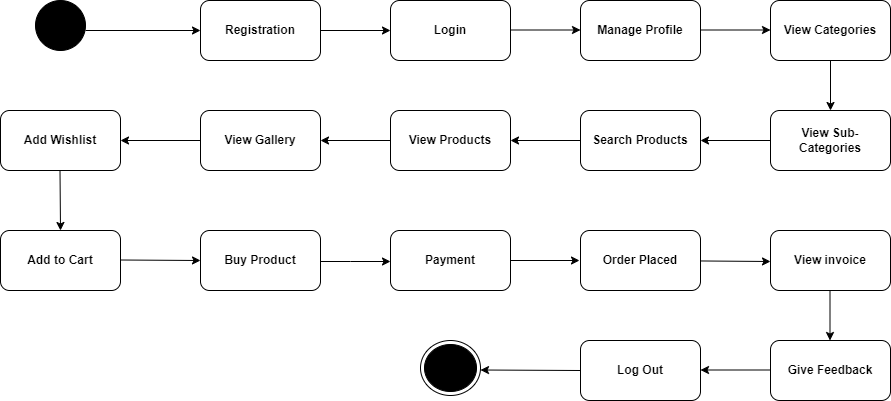

The diagram above was exported from draw.io. Its source (the exported page's mxGraphModel, read from the mxfile embedded in the PNG):
<mxGraphModel dx="1120" dy="478" grid="1" gridSize="10" guides="1" tooltips="1" connect="1" arrows="1" fold="1" page="1" pageScale="1" pageWidth="827" pageHeight="1169" math="0" shadow="0">
  <root>
    <mxCell id="0" />
    <mxCell id="1" parent="0" />
    <mxCell id="ZtkhBiDphjGXcpNsuUnp-1" value="&lt;b&gt;Registration&lt;/b&gt;" style="rounded=1;whiteSpace=wrap;html=1;" parent="1" vertex="1">
      <mxGeometry x="240" y="50" width="120" height="60" as="geometry" />
    </mxCell>
    <mxCell id="ZtkhBiDphjGXcpNsuUnp-2" value="&lt;b&gt;Login&lt;/b&gt;" style="rounded=1;whiteSpace=wrap;html=1;" parent="1" vertex="1">
      <mxGeometry x="430" y="50" width="120" height="60" as="geometry" />
    </mxCell>
    <mxCell id="ZtkhBiDphjGXcpNsuUnp-3" value="&lt;b&gt;Manage Profile&lt;/b&gt;" style="rounded=1;whiteSpace=wrap;html=1;" parent="1" vertex="1">
      <mxGeometry x="620" y="50" width="120" height="60" as="geometry" />
    </mxCell>
    <mxCell id="ZtkhBiDphjGXcpNsuUnp-4" value="&lt;b&gt;View Categories&lt;/b&gt;" style="rounded=1;whiteSpace=wrap;html=1;" parent="1" vertex="1">
      <mxGeometry x="810" y="50" width="120" height="60" as="geometry" />
    </mxCell>
    <mxCell id="ZtkhBiDphjGXcpNsuUnp-5" value="&lt;b&gt;Add Wishlist&lt;/b&gt;" style="rounded=1;whiteSpace=wrap;html=1;" parent="1" vertex="1">
      <mxGeometry x="40" y="160" width="120" height="60" as="geometry" />
    </mxCell>
    <mxCell id="ZtkhBiDphjGXcpNsuUnp-6" value="&lt;b&gt;View Gallery&lt;/b&gt;" style="rounded=1;whiteSpace=wrap;html=1;" parent="1" vertex="1">
      <mxGeometry x="240" y="160" width="120" height="60" as="geometry" />
    </mxCell>
    <mxCell id="ZtkhBiDphjGXcpNsuUnp-7" value="&lt;b&gt;View Products&lt;/b&gt;" style="rounded=1;whiteSpace=wrap;html=1;" parent="1" vertex="1">
      <mxGeometry x="430" y="160" width="120" height="60" as="geometry" />
    </mxCell>
    <mxCell id="ZtkhBiDphjGXcpNsuUnp-8" value="&lt;b&gt;Search Products&lt;/b&gt;" style="rounded=1;whiteSpace=wrap;html=1;" parent="1" vertex="1">
      <mxGeometry x="620" y="160" width="120" height="60" as="geometry" />
    </mxCell>
    <mxCell id="ZtkhBiDphjGXcpNsuUnp-9" value="&lt;b&gt;View Sub-Categories&lt;/b&gt;" style="rounded=1;whiteSpace=wrap;html=1;" parent="1" vertex="1">
      <mxGeometry x="810" y="160" width="120" height="60" as="geometry" />
    </mxCell>
    <mxCell id="ZtkhBiDphjGXcpNsuUnp-10" value="" style="ellipse;fillColor=strokeColor;html=1;" parent="1" vertex="1">
      <mxGeometry x="75" y="50" width="50" height="50" as="geometry" />
    </mxCell>
    <mxCell id="ZtkhBiDphjGXcpNsuUnp-11" value="&lt;b&gt;Add to Cart&lt;/b&gt;" style="rounded=1;whiteSpace=wrap;html=1;" parent="1" vertex="1">
      <mxGeometry x="40" y="280" width="120" height="60" as="geometry" />
    </mxCell>
    <mxCell id="ZtkhBiDphjGXcpNsuUnp-12" value="&lt;b&gt;Buy Product&lt;/b&gt;" style="rounded=1;whiteSpace=wrap;html=1;" parent="1" vertex="1">
      <mxGeometry x="240" y="280" width="120" height="60" as="geometry" />
    </mxCell>
    <mxCell id="ZtkhBiDphjGXcpNsuUnp-13" value="&lt;b&gt;Payment&lt;/b&gt;" style="rounded=1;whiteSpace=wrap;html=1;" parent="1" vertex="1">
      <mxGeometry x="430" y="280" width="120" height="60" as="geometry" />
    </mxCell>
    <mxCell id="ZtkhBiDphjGXcpNsuUnp-14" value="&lt;b&gt;Order Placed&lt;/b&gt;" style="rounded=1;whiteSpace=wrap;html=1;" parent="1" vertex="1">
      <mxGeometry x="620" y="280" width="120" height="60" as="geometry" />
    </mxCell>
    <mxCell id="ZtkhBiDphjGXcpNsuUnp-15" value="&lt;b&gt;View invoice&lt;/b&gt;" style="rounded=1;whiteSpace=wrap;html=1;" parent="1" vertex="1">
      <mxGeometry x="810" y="280" width="120" height="60" as="geometry" />
    </mxCell>
    <mxCell id="ZtkhBiDphjGXcpNsuUnp-16" value="&lt;b&gt;Give Feedback&lt;/b&gt;" style="rounded=1;whiteSpace=wrap;html=1;" parent="1" vertex="1">
      <mxGeometry x="810" y="390" width="120" height="60" as="geometry" />
    </mxCell>
    <mxCell id="ZtkhBiDphjGXcpNsuUnp-17" value="&lt;b&gt;Log Out&lt;/b&gt;" style="rounded=1;whiteSpace=wrap;html=1;" parent="1" vertex="1">
      <mxGeometry x="620" y="390" width="120" height="60" as="geometry" />
    </mxCell>
    <mxCell id="ZtkhBiDphjGXcpNsuUnp-18" value="" style="ellipse;html=1;shape=endState;fillColor=strokeColor;" parent="1" vertex="1">
      <mxGeometry x="460" y="390" width="60" height="55" as="geometry" />
    </mxCell>
    <mxCell id="ZtkhBiDphjGXcpNsuUnp-20" value="" style="endArrow=classic;html=1;rounded=0;entryX=0;entryY=0.5;entryDx=0;entryDy=0;" parent="1" edge="1">
      <mxGeometry width="50" height="50" relative="1" as="geometry">
        <mxPoint x="360" y="311" as="sourcePoint" />
        <mxPoint x="430" y="311" as="targetPoint" />
        <Array as="points">
          <mxPoint x="390" y="311" />
        </Array>
      </mxGeometry>
    </mxCell>
    <mxCell id="ZtkhBiDphjGXcpNsuUnp-23" value="" style="endArrow=classic;html=1;rounded=0;entryX=0;entryY=0.5;entryDx=0;entryDy=0;" parent="1" target="ZtkhBiDphjGXcpNsuUnp-1" edge="1">
      <mxGeometry width="50" height="50" relative="1" as="geometry">
        <mxPoint x="125" y="80" as="sourcePoint" />
        <mxPoint x="175" y="30" as="targetPoint" />
      </mxGeometry>
    </mxCell>
    <mxCell id="ZtkhBiDphjGXcpNsuUnp-24" value="" style="endArrow=classic;html=1;rounded=0;entryX=0;entryY=0.5;entryDx=0;entryDy=0;" parent="1" target="ZtkhBiDphjGXcpNsuUnp-2" edge="1">
      <mxGeometry width="50" height="50" relative="1" as="geometry">
        <mxPoint x="360" y="80" as="sourcePoint" />
        <mxPoint x="410" y="30" as="targetPoint" />
      </mxGeometry>
    </mxCell>
    <mxCell id="ZtkhBiDphjGXcpNsuUnp-25" value="" style="endArrow=classic;html=1;rounded=0;entryX=0;entryY=0.5;entryDx=0;entryDy=0;" parent="1" edge="1">
      <mxGeometry width="50" height="50" relative="1" as="geometry">
        <mxPoint x="550" y="79.5" as="sourcePoint" />
        <mxPoint x="620" y="79.5" as="targetPoint" />
      </mxGeometry>
    </mxCell>
    <mxCell id="ZtkhBiDphjGXcpNsuUnp-26" value="" style="endArrow=classic;html=1;rounded=0;entryX=0;entryY=0.5;entryDx=0;entryDy=0;" parent="1" edge="1">
      <mxGeometry width="50" height="50" relative="1" as="geometry">
        <mxPoint x="740" y="79.5" as="sourcePoint" />
        <mxPoint x="810" y="79.5" as="targetPoint" />
      </mxGeometry>
    </mxCell>
    <mxCell id="ZtkhBiDphjGXcpNsuUnp-29" value="" style="endArrow=classic;html=1;rounded=0;entryX=0.5;entryY=0;entryDx=0;entryDy=0;" parent="1" source="ZtkhBiDphjGXcpNsuUnp-4" target="ZtkhBiDphjGXcpNsuUnp-9" edge="1">
      <mxGeometry width="50" height="50" relative="1" as="geometry">
        <mxPoint x="800" y="170" as="sourcePoint" />
        <mxPoint x="850" y="120" as="targetPoint" />
      </mxGeometry>
    </mxCell>
    <mxCell id="ZtkhBiDphjGXcpNsuUnp-30" value="" style="endArrow=classic;html=1;rounded=0;entryX=1;entryY=0.5;entryDx=0;entryDy=0;exitX=0;exitY=0.5;exitDx=0;exitDy=0;" parent="1" source="ZtkhBiDphjGXcpNsuUnp-9" target="ZtkhBiDphjGXcpNsuUnp-8" edge="1">
      <mxGeometry width="50" height="50" relative="1" as="geometry">
        <mxPoint x="770" y="200" as="sourcePoint" />
        <mxPoint x="840" y="200" as="targetPoint" />
      </mxGeometry>
    </mxCell>
    <mxCell id="ZtkhBiDphjGXcpNsuUnp-31" value="" style="endArrow=classic;html=1;rounded=0;entryX=1;entryY=0.5;entryDx=0;entryDy=0;exitX=0;exitY=0.5;exitDx=0;exitDy=0;" parent="1" edge="1">
      <mxGeometry width="50" height="50" relative="1" as="geometry">
        <mxPoint x="620" y="190" as="sourcePoint" />
        <mxPoint x="550" y="190" as="targetPoint" />
      </mxGeometry>
    </mxCell>
    <mxCell id="ZtkhBiDphjGXcpNsuUnp-32" value="" style="endArrow=classic;html=1;rounded=0;entryX=1;entryY=0.5;entryDx=0;entryDy=0;exitX=0;exitY=0.5;exitDx=0;exitDy=0;" parent="1" edge="1">
      <mxGeometry width="50" height="50" relative="1" as="geometry">
        <mxPoint x="430" y="190" as="sourcePoint" />
        <mxPoint x="360" y="190" as="targetPoint" />
      </mxGeometry>
    </mxCell>
    <mxCell id="ZtkhBiDphjGXcpNsuUnp-33" value="" style="endArrow=classic;html=1;rounded=0;entryX=1;entryY=0.5;entryDx=0;entryDy=0;exitX=0;exitY=0.5;exitDx=0;exitDy=0;" parent="1" target="ZtkhBiDphjGXcpNsuUnp-5" edge="1">
      <mxGeometry width="50" height="50" relative="1" as="geometry">
        <mxPoint x="240" y="190" as="sourcePoint" />
        <mxPoint x="170" y="190" as="targetPoint" />
      </mxGeometry>
    </mxCell>
    <mxCell id="ZtkhBiDphjGXcpNsuUnp-35" value="" style="endArrow=classic;html=1;rounded=0;entryX=0.5;entryY=0;entryDx=0;entryDy=0;" parent="1" target="ZtkhBiDphjGXcpNsuUnp-11" edge="1">
      <mxGeometry width="50" height="50" relative="1" as="geometry">
        <mxPoint x="99.5" y="220" as="sourcePoint" />
        <mxPoint x="99.5" y="270" as="targetPoint" />
      </mxGeometry>
    </mxCell>
    <mxCell id="ZtkhBiDphjGXcpNsuUnp-36" value="" style="endArrow=classic;html=1;rounded=0;entryX=0;entryY=0.5;entryDx=0;entryDy=0;" parent="1" target="ZtkhBiDphjGXcpNsuUnp-12" edge="1">
      <mxGeometry width="50" height="50" relative="1" as="geometry">
        <mxPoint x="160" y="309.5" as="sourcePoint" />
        <mxPoint x="230" y="309.5" as="targetPoint" />
      </mxGeometry>
    </mxCell>
    <mxCell id="ZtkhBiDphjGXcpNsuUnp-38" value="" style="endArrow=classic;html=1;rounded=0;entryX=0;entryY=0.5;entryDx=0;entryDy=0;exitX=1;exitY=0.5;exitDx=0;exitDy=0;" parent="1" source="ZtkhBiDphjGXcpNsuUnp-13" edge="1">
      <mxGeometry width="50" height="50" relative="1" as="geometry">
        <mxPoint x="539" y="309.5" as="sourcePoint" />
        <mxPoint x="619" y="310" as="targetPoint" />
      </mxGeometry>
    </mxCell>
    <mxCell id="ZtkhBiDphjGXcpNsuUnp-41" value="" style="endArrow=classic;html=1;rounded=0;entryX=0;entryY=0.5;entryDx=0;entryDy=0;" parent="1" source="ZtkhBiDphjGXcpNsuUnp-14" edge="1">
      <mxGeometry width="50" height="50" relative="1" as="geometry">
        <mxPoint x="730" y="310.5" as="sourcePoint" />
        <mxPoint x="810" y="311" as="targetPoint" />
      </mxGeometry>
    </mxCell>
    <mxCell id="ZtkhBiDphjGXcpNsuUnp-42" value="" style="endArrow=classic;html=1;rounded=0;entryX=0.5;entryY=0;entryDx=0;entryDy=0;" parent="1" edge="1">
      <mxGeometry width="50" height="50" relative="1" as="geometry">
        <mxPoint x="869.5" y="340" as="sourcePoint" />
        <mxPoint x="869.5" y="390" as="targetPoint" />
      </mxGeometry>
    </mxCell>
    <mxCell id="ZtkhBiDphjGXcpNsuUnp-43" value="" style="endArrow=classic;html=1;rounded=0;entryX=1;entryY=0.5;entryDx=0;entryDy=0;exitX=0;exitY=0.5;exitDx=0;exitDy=0;" parent="1" edge="1">
      <mxGeometry width="50" height="50" relative="1" as="geometry">
        <mxPoint x="810" y="419.5" as="sourcePoint" />
        <mxPoint x="740" y="419.5" as="targetPoint" />
      </mxGeometry>
    </mxCell>
    <mxCell id="ZtkhBiDphjGXcpNsuUnp-44" value="" style="endArrow=classic;html=1;rounded=0;entryX=1;entryY=0.5;entryDx=0;entryDy=0;exitX=0;exitY=0.5;exitDx=0;exitDy=0;" parent="1" source="ZtkhBiDphjGXcpNsuUnp-17" edge="1">
      <mxGeometry width="50" height="50" relative="1" as="geometry">
        <mxPoint x="630" y="420" as="sourcePoint" />
        <mxPoint x="520" y="419.5" as="targetPoint" />
      </mxGeometry>
    </mxCell>
  </root>
</mxGraphModel>